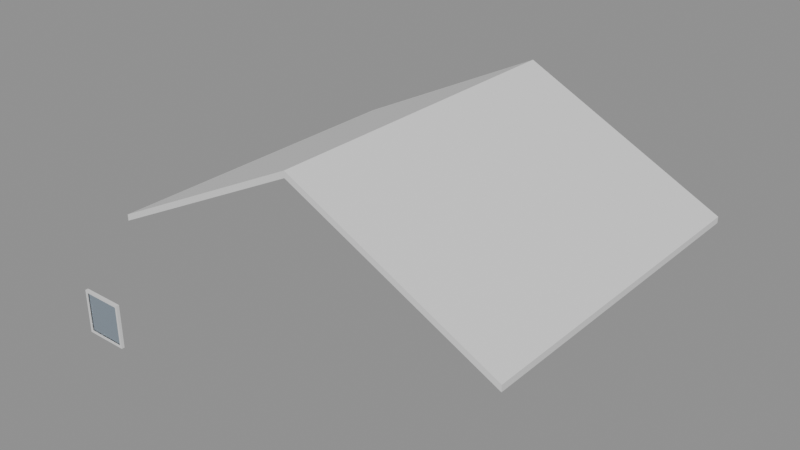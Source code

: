 # Source: e1792_after.blend  (saved by Blender 5.2.44; exported with 4.5.12 LTS)
import bpy
from mathutils import Matrix  # noqa: F401  (used for matrix-valued properties, if any)

bpy.ops.wm.read_factory_settings(use_empty=True)
scene = bpy.context.scene
scene.name = 'Scene'

# ---- materials (node trees are filled in below, after node groups)
mat_teja = bpy.data.materials.new('Teja')
mat_marco_pintura = bpy.data.materials.new('Marco_Pintura')
mat_vidrio = bpy.data.materials.new('Vidrio')

# ---- material node trees
mat_teja.use_nodes = True; mat_teja.node_tree.nodes.clear()
_N = mat_teja.node_tree.nodes; _L = mat_teja.node_tree.links
n0 = _N.new('ShaderNodeBsdfPrincipled'); n0.name = 'Principled BSDF'; n0.location = (-200, 100)
n0.inputs[3].default_value = 1.45
n0.inputs[10].default_value = 0.005
n1 = _N.new('ShaderNodeOutputMaterial'); n1.name = 'Material Output'; n1.location = (200, 100)
_L.new(n0.outputs[0], n1.inputs[0])
n1.is_active_output = True
mat_marco_pintura.use_nodes = True; mat_marco_pintura.node_tree.nodes.clear()
_N = mat_marco_pintura.node_tree.nodes; _L = mat_marco_pintura.node_tree.links
n0 = _N.new('ShaderNodeBsdfPrincipled'); n0.name = 'Principled BSDF'; n0.location = (-200, 100)
n0.inputs[3].default_value = 1.45
n0.inputs[10].default_value = 0.005
n1 = _N.new('ShaderNodeOutputMaterial'); n1.name = 'Material Output'; n1.location = (200, 100)
_L.new(n0.outputs[0], n1.inputs[0])
n1.is_active_output = True
mat_vidrio.use_nodes = True; mat_vidrio.node_tree.nodes.clear()
_N = mat_vidrio.node_tree.nodes; _L = mat_vidrio.node_tree.links
n0 = _N.new('ShaderNodeBsdfPrincipled'); n0.name = 'Principled BSDF'; n0.location = (-200, 100)
n0.inputs[0].default_value = (0.7, 0.85, 1.0, 1.0)
n0.inputs[2].default_value = 0.05
n0.inputs[3].default_value = 1.45
n0.inputs[10].default_value = 0.005
n0.inputs[18].default_value = 1.0
n1 = _N.new('ShaderNodeOutputMaterial'); n1.name = 'Material Output'; n1.location = (200, 100)
_L.new(n0.outputs[0], n1.inputs[0])
n1.is_active_output = True

# ---- meshes
me_tejado_principal_cuerpo_mesh = bpy.data.meshes.new('Tejado_Principal_Cuerpo_mesh')
me_tejado_principal_cuerpo_mesh.from_pydata([(-0.5, -0.5, -0.25), (5.0, -0.5, 2.5), (10.5, -0.5, -0.25), (-0.5, 8.5, -0.25), (5.0, 8.5, 2.5), (10.5, 8.5, -0.25), (-0.5, -0.5, -0.08229), (5.0, -0.5, 2.668), (10.5, -0.5, -0.08229), (-0.5, 8.5, -0.08229), (5.0, 8.5, 2.668), (10.5, 8.5, -0.08229)], [], [(0, 1, 4, 3), (6, 7, 10, 9), (0, 3, 9, 6), (0, 6, 7, 1), (3, 4, 10, 9), (1, 2, 5, 4), (7, 8, 11, 10), (2, 8, 11, 5), (1, 7, 8, 2), (4, 5, 11, 10)])
me_tejado_principal_cuerpo_mesh.materials.append(mat_teja)
me_tejado_principal_cuerpo_mesh.update()
me_ventana_nuevo_jamba_izq_mesh = bpy.data.meshes.new('Ventana_Nuevo_Jamba_Izq_mesh')
me_ventana_nuevo_jamba_izq_mesh.from_pydata([(0.0, 0.0, 0.0), (0.06, 0.0, 0.0), (0.06, 0.08, 0.0), (0.0, 0.08, 0.0), (0.0, 0.0, 1.2), (0.06, 0.0, 1.2), (0.06, 0.08, 1.2), (0.0, 0.08, 1.2)], [], [(0, 1, 2, 3), (4, 5, 6, 7), (0, 1, 5, 4), (1, 2, 6, 5), (2, 3, 7, 6), (3, 0, 4, 7)])
me_ventana_nuevo_jamba_izq_mesh.materials.append(mat_marco_pintura)
me_ventana_nuevo_jamba_izq_mesh.update()
me_ventana_nuevo_jamba_der_mesh = bpy.data.meshes.new('Ventana_Nuevo_Jamba_Der_mesh')
me_ventana_nuevo_jamba_der_mesh.from_pydata([(0.0, 0.0, 0.0), (0.06, 0.0, 0.0), (0.06, 0.08, 0.0), (0.0, 0.08, 0.0), (0.0, 0.0, 1.2), (0.06, 0.0, 1.2), (0.06, 0.08, 1.2), (0.0, 0.08, 1.2)], [], [(0, 1, 2, 3), (4, 5, 6, 7), (0, 1, 5, 4), (1, 2, 6, 5), (2, 3, 7, 6), (3, 0, 4, 7)])
me_ventana_nuevo_jamba_der_mesh.materials.append(mat_marco_pintura)
me_ventana_nuevo_jamba_der_mesh.update()
me_ventana_nuevo_trav_inf_mesh = bpy.data.meshes.new('Ventana_Nuevo_Trav_Inf_mesh')
me_ventana_nuevo_trav_inf_mesh.from_pydata([(0.0, 0.0, 0.0), (1.08, 0.0, 0.0), (1.08, 0.08, 0.0), (0.0, 0.08, 0.0), (0.0, 0.0, 0.06), (1.08, 0.0, 0.06), (1.08, 0.08, 0.06), (0.0, 0.08, 0.06)], [], [(0, 1, 2, 3), (4, 5, 6, 7), (0, 1, 5, 4), (1, 2, 6, 5), (2, 3, 7, 6), (3, 0, 4, 7)])
me_ventana_nuevo_trav_inf_mesh.materials.append(mat_marco_pintura)
me_ventana_nuevo_trav_inf_mesh.update()
me_ventana_nuevo_trav_sup_mesh = bpy.data.meshes.new('Ventana_Nuevo_Trav_Sup_mesh')
me_ventana_nuevo_trav_sup_mesh.from_pydata([(0.0, 0.0, 0.0), (1.08, 0.0, 0.0), (1.08, 0.08, 0.0), (0.0, 0.08, 0.0), (0.0, 0.0, 0.06), (1.08, 0.0, 0.06), (1.08, 0.08, 0.06), (0.0, 0.08, 0.06)], [], [(0, 1, 2, 3), (4, 5, 6, 7), (0, 1, 5, 4), (1, 2, 6, 5), (2, 3, 7, 6), (3, 0, 4, 7)])
me_ventana_nuevo_trav_sup_mesh.materials.append(mat_marco_pintura)
me_ventana_nuevo_trav_sup_mesh.update()
me_ventana_nuevo_vidrio_1_1_mesh = bpy.data.meshes.new('Ventana_Nuevo_Vidrio_1_1_mesh')
me_ventana_nuevo_vidrio_1_1_mesh.from_pydata([(0.0, 0.0, 0.0), (1.08, 0.0, 0.0), (1.08, 0.06, 0.0), (0.0, 0.06, 0.0), (0.0, 0.0, 1.08), (1.08, 0.0, 1.08), (1.08, 0.06, 1.08), (0.0, 0.06, 1.08)], [], [(0, 1, 2, 3), (4, 5, 6, 7), (0, 1, 5, 4), (1, 2, 6, 5), (2, 3, 7, 6), (3, 0, 4, 7)])
me_ventana_nuevo_vidrio_1_1_mesh.materials.append(mat_vidrio)
me_ventana_nuevo_vidrio_1_1_mesh.update()

# ---- objects
ob_tejado_principal = bpy.data.objects.new('Tejado_Principal', None)
ob_tejado_principal_cuerpo = bpy.data.objects.new('Tejado_Principal_Cuerpo', me_tejado_principal_cuerpo_mesh)
ob_ventana_nuevo = bpy.data.objects.new('Ventana_Nuevo', None)
ob_ventana_nuevo_jamba_izq = bpy.data.objects.new('Ventana_Nuevo_Jamba_Izq', me_ventana_nuevo_jamba_izq_mesh)
ob_ventana_nuevo_jamba_der = bpy.data.objects.new('Ventana_Nuevo_Jamba_Der', me_ventana_nuevo_jamba_der_mesh)
ob_ventana_nuevo_trav_inf = bpy.data.objects.new('Ventana_Nuevo_Trav_Inf', me_ventana_nuevo_trav_inf_mesh)
ob_ventana_nuevo_trav_sup = bpy.data.objects.new('Ventana_Nuevo_Trav_Sup', me_ventana_nuevo_trav_sup_mesh)
ob_ventana_nuevo_vidrio_1_1 = bpy.data.objects.new('Ventana_Nuevo_Vidrio_1_1', me_ventana_nuevo_vidrio_1_1_mesh)

# ---- transforms, parenting, visibility, modifiers, constraints
ob_tejado_principal.location = (0.0, 0.0, 3.0)
ob_tejado_principal.empty_display_type = 'ARROWS'
ob_tejado_principal_cuerpo.parent = ob_tejado_principal
ob_tejado_principal_cuerpo.location = (0.0, 0.0, 0.0)
ob_ventana_nuevo.location = (-0.9, -1.7, 0.0)
ob_ventana_nuevo.empty_display_type = 'ARROWS'
ob_ventana_nuevo_jamba_izq.parent = ob_ventana_nuevo
ob_ventana_nuevo_jamba_izq.location = (0.0, 0.0, 0.0)
ob_ventana_nuevo_jamba_der.parent = ob_ventana_nuevo
ob_ventana_nuevo_jamba_der.location = (1.14, 0.0, 0.0)
ob_ventana_nuevo_trav_inf.parent = ob_ventana_nuevo
ob_ventana_nuevo_trav_inf.location = (0.06, 0.0, 0.0)
ob_ventana_nuevo_trav_sup.parent = ob_ventana_nuevo
ob_ventana_nuevo_trav_sup.location = (0.06, 0.0, 1.14)
ob_ventana_nuevo_vidrio_1_1.parent = ob_ventana_nuevo
ob_ventana_nuevo_vidrio_1_1.location = (0.06, 0.02, 0.06)

# ---- collection membership
scene.collection.objects.link(ob_tejado_principal)
scene.collection.objects.link(ob_tejado_principal_cuerpo)
scene.collection.objects.link(ob_ventana_nuevo)
scene.collection.objects.link(ob_ventana_nuevo_jamba_izq)
scene.collection.objects.link(ob_ventana_nuevo_jamba_der)
scene.collection.objects.link(ob_ventana_nuevo_trav_inf)
scene.collection.objects.link(ob_ventana_nuevo_trav_sup)
scene.collection.objects.link(ob_ventana_nuevo_vidrio_1_1)

# ---- scene / render settings (as saved in the file)
scene.frame_start = 1; scene.frame_end = 250; scene.frame_set(1)
scene.render.engine = 'BLENDER_EEVEE_NEXT'
scene.render.bake_bias = 0.0
scene.render.bake_samples = 0
scene.render.compositor_device = 'GPU'
scene.eevee.use_volume_custom_range = False
scene.eevee.fast_gi_thickness_near = 0.1
scene.eevee.fast_gi_thickness_far = 0.0
scene.eevee.ray_tracing_options.screen_trace_thickness = 0.1
bpy.context.view_layer.update()

# ---- added for rendering (the .blend has no active camera and no usable light): camera, sun + grey world if the file has none
cam_auto = bpy.data.cameras.new('AutoCamera')
cam_auto.lens = 50.0
cam_auto.sensor_width = 36.0
cam_auto.clip_end = 1000.0
ob_auto_camera = bpy.data.objects.new('AutoCamera', cam_auto)
scene.collection.objects.link(ob_auto_camera)
ob_auto_camera.location = (19.8934, -14.7121, 14.9086)
ob_auto_camera.rotation_euler = (1.09748, -7.21219e-08, 0.694738)
scene.camera = ob_auto_camera
light_auto_sun = bpy.data.lights.new('AutoSun', 'SUN')
light_auto_sun.energy = 3.0
light_auto_sun.angle = 0.0523599
ob_auto_sun = bpy.data.objects.new('AutoSun', light_auto_sun)
scene.collection.objects.link(ob_auto_sun)
ob_auto_sun.rotation_euler = (0.872665, 0.174533, 0.523599)
if scene.world is None:
    world_auto = bpy.data.worlds.new('AutoWorld')
    world_auto.color = (0.3, 0.3, 0.3)
    scene.world = world_auto
bpy.context.view_layer.update()
